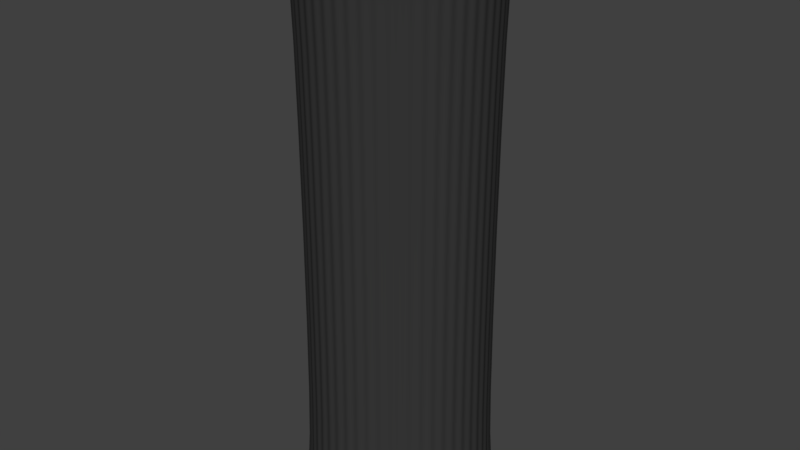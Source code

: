 # Source: Faixa.blend  (saved by Blender 2.79.0; exported with 4.5.12 LTS)
import bpy
from mathutils import Matrix  # noqa: F401  (used for matrix-valued properties, if any)

bpy.ops.wm.read_factory_settings(use_empty=True)
scene = bpy.context.scene
scene.name = 'Scene'

# ---- collections
col_collection_1 = bpy.data.collections.new('Collection 1'); scene.collection.children.link(col_collection_1)

# ---- materials (node trees are filled in below, after node groups)
mat_material_001 = bpy.data.materials.new('Material.001')
mat_material_001.alpha_threshold = 0.0
mat_material_001.use_transparent_shadow = False
mat_material_001.diffuse_color = (0.03968, 0.03968, 0.03968, 1.0)
mat_material_001.roughness = 0.5

# ---- material node trees

# ---- world
world_world = bpy.data.worlds.new('World'); scene.world = world_world
world_world.color = (0.05088, 0.05088, 0.05088)
world_world.use_sun_shadow = False
world_world.sun_shadow_jitter_overblur = 0.0
world_world.cycles.sampling_method = 'MANUAL'

# ---- meshes
me_cylinder = bpy.data.meshes.new('Cylinder')
me_cylinder.from_pydata([(0.0, 1.0, -1.0), (0.0, 1.0, 1.0), (0.06091, 0.9681, -1.0), (0.06091, 0.9681, 1.0), (0.1253, 0.9921, -1.0), (0.1253, 0.9921, 1.0), (0.1818, 0.9528, -1.0), (0.1818, 0.9528, 1.0), (0.2487, 0.9686, -1.0), (0.2487, 0.9686, 1.0), (0.2997, 0.9225, -1.0), (0.2997, 0.9225, 1.0), (0.3681, 0.9298, -1.0), (0.3681, 0.9298, 1.0), (0.413, 0.8777, -1.0), (0.413, 0.8777, 1.0), (0.4818, 0.8763, -1.0), (0.4818, 0.8763, 1.0), (0.5198, 0.819, -1.0), (0.5198, 0.819, 1.0), (0.5878, 0.809, -1.0), (0.5878, 0.809, 1.0), (0.6183, 0.7474, -1.0), (0.6183, 0.7474, 1.0), (0.6845, 0.729, -1.0), (0.6845, 0.729, 1.0), (0.7071, 0.664, -1.0), (0.7071, 0.664, 1.0), (0.7705, 0.6374, -1.0), (0.7705, 0.6374, 1.0), (0.7847, 0.5702, -1.0), (0.7847, 0.5702, 1.0), (0.8443, 0.5358, -1.0), (0.8443, 0.5358, 1.0), (0.85, 0.4673, -1.0), (0.85, 0.4673, 1.0), (0.9048, 0.4258, -1.0), (0.9048, 0.4258, 1.0), (0.9019, 0.3571, -1.0), (0.9019, 0.3571, 1.0), (0.9511, 0.309, -1.0), (0.9511, 0.309, 1.0), (0.9395, 0.2412, -1.0), (0.9395, 0.2412, 1.0), (0.9823, 0.1874, -1.0), (0.9823, 0.1874, 1.0), (0.9624, 0.1216, -1.0), (0.9624, 0.1216, 1.0), (0.998, 0.06279, -1.0), (0.998, 0.06279, 1.0), (0.97, -3.795e-07, -1.0), (0.97, -3.795e-07, 1.0), (0.998, -0.06279, -1.0), (0.998, -0.06279, 1.0), (0.9624, -0.1216, -1.0), (0.9624, -0.1216, 1.0), (0.9823, -0.1874, -1.0), (0.9823, -0.1874, 1.0), (0.9395, -0.2412, -1.0), (0.9395, -0.2412, 1.0), (0.9511, -0.309, -1.0), (0.9511, -0.309, 1.0), (0.9019, -0.3571, -1.0), (0.9019, -0.3571, 1.0), (0.9048, -0.4258, -1.0), (0.9048, -0.4258, 1.0), (0.85, -0.4673, -1.0), (0.85, -0.4673, 1.0), (0.8443, -0.5358, -1.0), (0.8443, -0.5358, 1.0), (0.7847, -0.5702, -1.0), (0.7847, -0.5702, 1.0), (0.7705, -0.6374, -1.0), (0.7705, -0.6374, 1.0), (0.7071, -0.664, -1.0), (0.7071, -0.664, 1.0), (0.6845, -0.729, -1.0), (0.6845, -0.729, 1.0), (0.6183, -0.7474, -1.0), (0.6183, -0.7474, 1.0), (0.5878, -0.809, -1.0), (0.5878, -0.809, 1.0), (0.5198, -0.819, -1.0), (0.5198, -0.819, 1.0), (0.4818, -0.8763, -1.0), (0.4818, -0.8763, 1.0), (0.413, -0.8777, -1.0), (0.413, -0.8777, 1.0), (0.3681, -0.9298, -1.0), (0.3681, -0.9298, 1.0), (0.2997, -0.9225, -1.0), (0.2997, -0.9225, 1.0), (0.2487, -0.9686, -1.0), (0.2487, -0.9686, 1.0), (0.1818, -0.9528, -1.0), (0.1818, -0.9528, 1.0), (0.1253, -0.9921, -1.0), (0.1253, -0.9921, 1.0), (0.06091, -0.9681, -1.0), (0.06091, -0.9681, 1.0), (-1.041e-06, -1.0, -1.0), (-1.041e-06, -1.0, 1.0), (-0.06091, -0.9681, -1.0), (-0.06091, -0.9681, 1.0), (-0.1253, -0.9921, -1.0), (-0.1253, -0.9921, 1.0), (-0.1818, -0.9528, -1.0), (-0.1818, -0.9528, 1.0), (-0.2487, -0.9686, -1.0), (-0.2487, -0.9686, 1.0), (-0.2997, -0.9225, -1.0), (-0.2997, -0.9225, 1.0), (-0.3681, -0.9298, -1.0), (-0.3681, -0.9298, 1.0), (-0.413, -0.8777, -1.0), (-0.413, -0.8777, 1.0), (-0.4818, -0.8763, -1.0), (-0.4818, -0.8763, 1.0), (-0.5198, -0.819, -1.0), (-0.5198, -0.819, 1.0), (-0.5878, -0.809, -1.0), (-0.5878, -0.809, 1.0), (-0.6183, -0.7474, -1.0), (-0.6183, -0.7474, 1.0), (-0.6845, -0.729, -1.0), (-0.6845, -0.729, 1.0), (-0.7071, -0.664, -1.0), (-0.7071, -0.664, 1.0), (-0.7705, -0.6374, -1.0), (-0.7705, -0.6374, 1.0), (-0.7847, -0.5702, -1.0), (-0.7847, -0.5702, 1.0), (-0.8443, -0.5358, -1.0), (-0.8443, -0.5358, 1.0), (-0.85, -0.4673, -1.0), (-0.85, -0.4673, 1.0), (-0.9048, -0.4258, -1.0), (-0.9048, -0.4258, 1.0), (-0.9019, -0.3571, -1.0), (-0.9019, -0.3571, 1.0), (-0.9511, -0.309, -1.0), (-0.9511, -0.309, 1.0), (-0.9395, -0.2412, -1.0), (-0.9395, -0.2412, 1.0), (-0.9823, -0.1874, -1.0), (-0.9823, -0.1874, 1.0), (-0.9624, -0.1216, -1.0), (-0.9624, -0.1216, 1.0), (-0.998, -0.06279, -1.0), (-0.998, -0.06279, 1.0), (-0.97, 1.409e-06, -1.0), (-0.97, 1.409e-06, 1.0), (-0.998, 0.06279, -1.0), (-0.998, 0.06279, 1.0), (-0.9624, 0.1216, -1.0), (-0.9624, 0.1216, 1.0), (-0.9823, 0.1874, -1.0), (-0.9823, 0.1874, 1.0), (-0.9395, 0.2412, -1.0), (-0.9395, 0.2412, 1.0), (-0.9511, 0.309, -1.0), (-0.9511, 0.309, 1.0), (-0.9019, 0.3571, -1.0), (-0.9019, 0.3571, 1.0), (-0.9048, 0.4258, -1.0), (-0.9048, 0.4258, 1.0), (-0.85, 0.4673, -1.0), (-0.85, 0.4673, 1.0), (-0.8443, 0.5358, -1.0), (-0.8443, 0.5358, 1.0), (-0.7847, 0.5702, -1.0), (-0.7847, 0.5702, 1.0), (-0.7705, 0.6374, -1.0), (-0.7705, 0.6374, 1.0), (-0.7071, 0.664, -1.0), (-0.7071, 0.664, 1.0), (-0.6845, 0.729, -1.0), (-0.6845, 0.729, 1.0), (-0.6183, 0.7474, -1.0), (-0.6183, 0.7474, 1.0), (-0.5878, 0.809, -1.0), (-0.5878, 0.809, 1.0), (-0.5198, 0.819, -1.0), (-0.5198, 0.819, 1.0), (-0.4818, 0.8763, -1.0), (-0.4818, 0.8763, 1.0), (-0.413, 0.8777, -1.0), (-0.413, 0.8777, 1.0), (-0.3681, 0.9298, -1.0), (-0.3681, 0.9298, 1.0), (-0.2997, 0.9225, -1.0), (-0.2997, 0.9225, 1.0), (-0.2487, 0.9686, -1.0), (-0.2487, 0.9686, 1.0), (-0.1818, 0.9528, -1.0), (-0.1818, 0.9528, 1.0), (-0.1253, 0.9921, -1.0), (-0.1253, 0.9921, 1.0), (-0.0609, 0.9681, -1.0), (-0.0609, 0.9681, 1.0), (0.0, 1.0, -1.05), (0.0, 1.0, 1.05), (0.06091, 0.9681, -1.05), (0.06091, 0.9681, 1.05), (0.1253, 0.9921, -1.05), (0.1253, 0.9921, 1.05), (0.1818, 0.9528, -1.05), (0.1818, 0.9528, 1.05), (0.2487, 0.9686, -1.05), (0.2487, 0.9686, 1.05), (0.2997, 0.9225, -1.05), (0.2997, 0.9225, 1.05), (0.3681, 0.9298, -1.05), (0.3681, 0.9298, 1.05), (0.413, 0.8777, -1.05), (0.413, 0.8777, 1.05), (0.4818, 0.8763, -1.05), (0.4818, 0.8763, 1.05), (0.5198, 0.819, -1.05), (0.5198, 0.819, 1.05), (0.5878, 0.809, -1.05), (0.5878, 0.809, 1.05), (0.6183, 0.7474, -1.05), (0.6183, 0.7474, 1.05), (0.6845, 0.729, -1.05), (0.6845, 0.729, 1.05), (0.7071, 0.664, -1.05), (0.7071, 0.664, 1.05), (0.7705, 0.6374, -1.05), (0.7705, 0.6374, 1.05), (0.7847, 0.5702, -1.05), (0.7847, 0.5702, 1.05), (0.8443, 0.5358, -1.05), (0.8443, 0.5358, 1.05), (0.85, 0.4673, -1.05), (0.85, 0.4673, 1.05), (0.9048, 0.4258, -1.05), (0.9048, 0.4258, 1.05), (0.9019, 0.3571, -1.05), (0.9019, 0.3571, 1.05), (0.9511, 0.309, -1.05), (0.9511, 0.309, 1.05), (0.9395, 0.2412, -1.05), (0.9395, 0.2412, 1.05), (0.9823, 0.1874, -1.05), (0.9823, 0.1874, 1.05), (0.9624, 0.1216, -1.05), (0.9624, 0.1216, 1.05), (0.998, 0.06279, -1.05), (0.998, 0.06279, 1.05), (0.97, -3.795e-07, -1.05), (0.97, -3.795e-07, 1.05), (0.998, -0.06279, -1.05), (0.998, -0.06279, 1.05), (0.9624, -0.1216, -1.05), (0.9624, -0.1216, 1.05), (0.9823, -0.1874, -1.05), (0.9823, -0.1874, 1.05), (0.9395, -0.2412, -1.05), (0.9395, -0.2412, 1.05), (0.9511, -0.309, -1.05), (0.9511, -0.309, 1.05), (0.9019, -0.3571, -1.05), (0.9019, -0.3571, 1.05), (0.9048, -0.4258, -1.05), (0.9048, -0.4258, 1.05), (0.85, -0.4673, -1.05), (0.85, -0.4673, 1.05), (0.8443, -0.5358, -1.05), (0.8443, -0.5358, 1.05), (0.7847, -0.5702, -1.05), (0.7847, -0.5702, 1.05), (0.7705, -0.6374, -1.05), (0.7705, -0.6374, 1.05), (0.7071, -0.664, -1.05), (0.7071, -0.664, 1.05), (0.6845, -0.729, -1.05), (0.6845, -0.729, 1.05), (0.6183, -0.7474, -1.05), (0.6183, -0.7474, 1.05), (0.5878, -0.809, -1.05), (0.5878, -0.809, 1.05), (0.5198, -0.819, -1.05), (0.5198, -0.819, 1.05), (0.4818, -0.8763, -1.05), (0.4818, -0.8763, 1.05), (0.413, -0.8777, -1.05), (0.413, -0.8777, 1.05), (0.3681, -0.9298, -1.05), (0.3681, -0.9298, 1.05), (0.2997, -0.9225, -1.05), (0.2997, -0.9225, 1.05), (0.2487, -0.9686, -1.05), (0.2487, -0.9686, 1.05), (0.1818, -0.9528, -1.05), (0.1818, -0.9528, 1.05), (0.1253, -0.9921, -1.05), (0.1253, -0.9921, 1.05), (0.06091, -0.9681, -1.05), (0.06091, -0.9681, 1.05), (-1.041e-06, -1.0, -1.05), (-1.041e-06, -1.0, 1.05), (-0.06091, -0.9681, -1.05), (-0.06091, -0.9681, 1.05), (-0.1253, -0.9921, -1.05), (-0.1253, -0.9921, 1.05), (-0.1818, -0.9528, -1.05), (-0.1818, -0.9528, 1.05), (-0.2487, -0.9686, -1.05), (-0.2487, -0.9686, 1.05), (-0.2997, -0.9225, -1.05), (-0.2997, -0.9225, 1.05), (-0.3681, -0.9298, -1.05), (-0.3681, -0.9298, 1.05), (-0.413, -0.8777, -1.05), (-0.413, -0.8777, 1.05), (-0.4818, -0.8763, -1.05), (-0.4818, -0.8763, 1.05), (-0.5198, -0.819, -1.05), (-0.5198, -0.819, 1.05), (-0.5878, -0.809, -1.05), (-0.5878, -0.809, 1.05), (-0.6183, -0.7474, -1.05), (-0.6183, -0.7474, 1.05), (-0.6845, -0.729, -1.05), (-0.6845, -0.729, 1.05), (-0.7071, -0.664, -1.05), (-0.7071, -0.664, 1.05), (-0.7705, -0.6374, -1.05), (-0.7705, -0.6374, 1.05), (-0.7847, -0.5702, -1.05), (-0.7847, -0.5702, 1.05), (-0.8443, -0.5358, -1.05), (-0.8443, -0.5358, 1.05), (-0.85, -0.4673, -1.05), (-0.85, -0.4673, 1.05), (-0.9048, -0.4258, -1.05), (-0.9048, -0.4258, 1.05), (-0.9019, -0.3571, -1.05), (-0.9019, -0.3571, 1.05), (-0.9511, -0.309, -1.05), (-0.9511, -0.309, 1.05), (-0.9395, -0.2412, -1.05), (-0.9395, -0.2412, 1.05), (-0.9823, -0.1874, -1.05), (-0.9823, -0.1874, 1.05), (-0.9624, -0.1216, -1.05), (-0.9624, -0.1216, 1.05), (-0.998, -0.06279, -1.05), (-0.998, -0.06279, 1.05), (-0.97, 1.409e-06, -1.05), (-0.97, 1.409e-06, 1.05), (-0.998, 0.06279, -1.05), (-0.998, 0.06279, 1.05), (-0.9624, 0.1216, -1.05), (-0.9624, 0.1216, 1.05), (-0.9823, 0.1874, -1.05), (-0.9823, 0.1874, 1.05), (-0.9395, 0.2412, -1.05), (-0.9395, 0.2412, 1.05), (-0.9511, 0.309, -1.05), (-0.9511, 0.309, 1.05), (-0.9019, 0.3571, -1.05), (-0.9019, 0.3571, 1.05), (-0.9048, 0.4258, -1.05), (-0.9048, 0.4258, 1.05), (-0.85, 0.4673, -1.05), (-0.85, 0.4673, 1.05), (-0.8443, 0.5358, -1.05), (-0.8443, 0.5358, 1.05), (-0.7847, 0.5702, -1.05), (-0.7847, 0.5702, 1.05), (-0.7705, 0.6374, -1.05), (-0.7705, 0.6374, 1.05), (-0.7071, 0.664, -1.05), (-0.7071, 0.664, 1.05), (-0.6845, 0.729, -1.05), (-0.6845, 0.729, 1.05), (-0.6183, 0.7474, -1.05), (-0.6183, 0.7474, 1.05), (-0.5878, 0.809, -1.05), (-0.5878, 0.809, 1.05), (-0.5198, 0.819, -1.05), (-0.5198, 0.819, 1.05), (-0.4818, 0.8763, -1.05), (-0.4818, 0.8763, 1.05), (-0.413, 0.8777, -1.05), (-0.413, 0.8777, 1.05), (-0.3681, 0.9298, -1.05), (-0.3681, 0.9298, 1.05), (-0.2997, 0.9225, -1.05), (-0.2997, 0.9225, 1.05), (-0.2487, 0.9686, -1.05), (-0.2487, 0.9686, 1.05), (-0.1818, 0.9528, -1.05), (-0.1818, 0.9528, 1.05), (-0.1253, 0.9921, -1.05), (-0.1253, 0.9921, 1.05), (-0.0609, 0.9681, -1.05), (-0.0609, 0.9681, 1.05), (7.823e-11, 1.1, -1.0), (0.067, 1.065, -1.0), (0.067, 1.065, 1.0), (7.823e-11, 1.1, 1.0), (0.1379, 1.091, -1.0), (0.1379, 1.091, 1.0), (0.1999, 1.048, -1.0), (0.1999, 1.048, 1.0), (0.2736, 1.065, -1.0), (0.2736, 1.065, 1.0), (0.3297, 1.015, -1.0), (0.3297, 1.015, 1.0), (0.4049, 1.023, -1.0), (0.4049, 1.023, 1.0), (0.4543, 0.9655, -1.0), (0.4543, 0.9655, 1.0), (0.5299, 0.9639, -1.0), (0.5299, 0.9639, 1.0), (0.5717, 0.9009, -1.0), (0.5717, 0.9009, 1.0), (0.6466, 0.8899, -1.0), (0.6466, 0.8899, 1.0), (0.6801, 0.8221, -1.0), (0.6801, 0.8221, 1.0), (0.753, 0.8019, -1.0), (0.753, 0.8019, 1.0), (0.7778, 0.7304, -1.0), (0.7778, 0.7304, 1.0), (0.8476, 0.7012, -1.0), (0.8476, 0.7012, 1.0), (0.8632, 0.6272, -1.0), (0.8632, 0.6272, 1.0), (0.9288, 0.5894, -1.0), (0.9288, 0.5894, 1.0), (0.935, 0.514, -1.0), (0.935, 0.514, 1.0), (0.9953, 0.4684, -1.0), (0.9953, 0.4684, 1.0), (0.9921, 0.3928, -1.0), (0.9921, 0.3928, 1.0), (1.046, 0.3399, -1.0), (1.046, 0.3399, 1.0), (1.033, 0.2654, -1.0), (1.033, 0.2654, 1.0), (1.081, 0.2061, -1.0), (1.081, 0.2061, 1.0), (1.059, 0.1337, -1.0), (1.059, 0.1337, 1.0), (1.098, 0.06907, -1.0), (1.098, 0.06907, 1.0), (1.067, -4.55e-07, -1.0), (1.067, -4.55e-07, 1.0), (1.098, -0.06907, -1.0), (1.098, -0.06907, 1.0), (1.059, -0.1337, -1.0), (1.059, -0.1337, 1.0), (1.081, -0.2061, -1.0), (1.081, -0.2061, 1.0), (1.033, -0.2654, -1.0), (1.033, -0.2654, 1.0), (1.046, -0.3399, -1.0), (1.046, -0.3399, 1.0), (0.9921, -0.3928, -1.0), (0.9921, -0.3928, 1.0), (0.9953, -0.4684, -1.0), (0.9953, -0.4684, 1.0), (0.935, -0.514, -1.0), (0.935, -0.514, 1.0), (0.9288, -0.5894, -1.0), (0.9288, -0.5894, 1.0), (0.8632, -0.6272, -1.0), (0.8632, -0.6272, 1.0), (0.8476, -0.7012, -1.0), (0.8476, -0.7012, 1.0), (0.7778, -0.7304, -1.0), (0.7778, -0.7304, 1.0), (0.753, -0.8019, -1.0), (0.753, -0.8019, 1.0), (0.6801, -0.8221, -1.0), (0.6801, -0.8221, 1.0), (0.6466, -0.8899, -1.0), (0.6466, -0.8899, 1.0), (0.5717, -0.9009, -1.0), (0.5717, -0.9009, 1.0), (0.5299, -0.9639, -1.0), (0.5299, -0.9639, 1.0), (0.4543, -0.9655, -1.0), (0.4543, -0.9655, 1.0), (0.4049, -1.023, -1.0), (0.4049, -1.023, 1.0), (0.3297, -1.015, -1.0), (0.3297, -1.015, 1.0), (0.2736, -1.065, -1.0), (0.2736, -1.065, 1.0), (0.1999, -1.048, -1.0), (0.1999, -1.048, 1.0), (0.1379, -1.091, -1.0), (0.1379, -1.091, 1.0), (0.067, -1.065, -1.0), (0.067, -1.065, 1.0), (-1.145e-06, -1.1, -1.0), (-1.145e-06, -1.1, 1.0), (-0.067, -1.065, -1.0), (-0.067, -1.065, 1.0), (-0.1379, -1.091, -1.0), (-0.1379, -1.091, 1.0), (-0.1999, -1.048, -1.0), (-0.1999, -1.048, 1.0), (-0.2736, -1.065, -1.0), (-0.2736, -1.065, 1.0), (-0.3297, -1.015, -1.0), (-0.3297, -1.015, 1.0), (-0.4049, -1.023, -1.0), (-0.4049, -1.023, 1.0), (-0.4543, -0.9655, -1.0), (-0.4543, -0.9655, 1.0), (-0.5299, -0.9639, -1.0), (-0.5299, -0.9639, 1.0), (-0.5717, -0.9009, -1.0), (-0.5717, -0.9009, 1.0), (-0.6466, -0.8899, -1.0), (-0.6466, -0.8899, 1.0), (-0.6801, -0.8221, -1.0), (-0.6801, -0.8221, 1.0), (-0.753, -0.8019, -1.0), (-0.753, -0.8019, 1.0), (-0.7778, -0.7304, -1.0), (-0.7778, -0.7304, 1.0), (-0.8476, -0.7012, -1.0), (-0.8476, -0.7012, 1.0), (-0.8632, -0.6272, -1.0), (-0.8632, -0.6272, 1.0), (-0.9288, -0.5894, -1.0), (-0.9288, -0.5894, 1.0), (-0.935, -0.514, -1.0), (-0.935, -0.514, 1.0), (-0.9953, -0.4684, -1.0), (-0.9953, -0.4684, 1.0), (-0.9921, -0.3928, -1.0), (-0.9921, -0.3928, 1.0), (-1.046, -0.3399, -1.0), (-1.046, -0.3399, 1.0), (-1.033, -0.2654, -1.0), (-1.033, -0.2654, 1.0), (-1.081, -0.2061, -1.0), (-1.081, -0.2061, 1.0), (-1.059, -0.1337, -1.0), (-1.059, -0.1337, 1.0), (-1.098, -0.06907, -1.0), (-1.098, -0.06907, 1.0), (-1.067, 1.512e-06, -1.0), (-1.067, 1.512e-06, 1.0), (-1.098, 0.06907, -1.0), (-1.098, 0.06907, 1.0), (-1.059, 0.1337, -1.0), (-1.059, 0.1337, 1.0), (-1.081, 0.2061, -1.0), (-1.081, 0.2061, 1.0), (-1.033, 0.2654, -1.0), (-1.033, 0.2654, 1.0), (-1.046, 0.3399, -1.0), (-1.046, 0.3399, 1.0), (-0.9921, 0.3928, -1.0), (-0.9921, 0.3928, 1.0), (-0.9953, 0.4684, -1.0), (-0.9953, 0.4684, 1.0), (-0.935, 0.514, -1.0), (-0.935, 0.514, 1.0), (-0.9288, 0.5894, -1.0), (-0.9288, 0.5894, 1.0), (-0.8632, 0.6272, -1.0), (-0.8632, 0.6272, 1.0), (-0.8476, 0.7012, -1.0), (-0.8476, 0.7012, 1.0), (-0.7778, 0.7304, -1.0), (-0.7778, 0.7304, 1.0), (-0.753, 0.8019, -1.0), (-0.753, 0.8019, 1.0), (-0.6801, 0.8221, -1.0), (-0.6801, 0.8221, 1.0), (-0.6466, 0.8899, -1.0), (-0.6466, 0.8899, 1.0), (-0.5717, 0.9009, -1.0), (-0.5717, 0.9009, 1.0), (-0.5299, 0.9639, -1.0), (-0.5299, 0.9639, 1.0), (-0.4543, 0.9655, -1.0), (-0.4543, 0.9655, 1.0), (-0.4049, 1.023, -1.0), (-0.4049, 1.023, 1.0), (-0.3297, 1.015, -1.0), (-0.3297, 1.015, 1.0), (-0.2736, 1.065, -1.0), (-0.2736, 1.065, 1.0), (-0.1999, 1.048, -1.0), (-0.1999, 1.048, 1.0), (-0.1379, 1.091, -1.0), (-0.1379, 1.091, 1.0), (-0.067, 1.065, -1.0), (-0.067, 1.065, 1.0), (7.823e-11, 1.1, -1.05), (0.067, 1.065, -1.05), (0.067, 1.065, 1.05), (7.823e-11, 1.1, 1.05), (0.1379, 1.091, -1.05), (0.1379, 1.091, 1.05), (0.1999, 1.048, -1.05), (0.1999, 1.048, 1.05), (0.2736, 1.065, -1.05), (0.2736, 1.065, 1.05), (0.3297, 1.015, -1.05), (0.3297, 1.015, 1.05), (0.4049, 1.023, -1.05), (0.4049, 1.023, 1.05), (0.4543, 0.9655, -1.05), (0.4543, 0.9655, 1.05), (0.5299, 0.9639, -1.05), (0.5299, 0.9639, 1.05), (0.5717, 0.9009, -1.05), (0.5717, 0.9009, 1.05), (0.6466, 0.8899, -1.05), (0.6466, 0.8899, 1.05), (0.6801, 0.8221, -1.05), (0.6801, 0.8221, 1.05), (0.753, 0.8019, -1.05), (0.753, 0.8019, 1.05), (0.7778, 0.7304, -1.05), (0.7778, 0.7304, 1.05), (0.8476, 0.7012, -1.05), (0.8476, 0.7012, 1.05), (0.8632, 0.6272, -1.05), (0.8632, 0.6272, 1.05), (0.9288, 0.5894, -1.05), (0.9288, 0.5894, 1.05), (0.935, 0.514, -1.05), (0.935, 0.514, 1.05), (0.9953, 0.4684, -1.05), (0.9953, 0.4684, 1.05), (0.9921, 0.3928, -1.05), (0.9921, 0.3928, 1.05), (1.046, 0.3399, -1.05), (1.046, 0.3399, 1.05), (1.033, 0.2654, -1.05), (1.033, 0.2654, 1.05), (1.081, 0.2061, -1.05), (1.081, 0.2061, 1.05), (1.059, 0.1337, -1.05), (1.059, 0.1337, 1.05), (1.098, 0.06907, -1.05), (1.098, 0.06907, 1.05), (1.067, -4.55e-07, -1.05), (1.067, -4.55e-07, 1.05), (1.098, -0.06907, -1.05), (1.098, -0.06907, 1.05), (1.059, -0.1337, -1.05), (1.059, -0.1337, 1.05), (1.081, -0.2061, -1.05), (1.081, -0.2061, 1.05), (1.033, -0.2654, -1.05), (1.033, -0.2654, 1.05), (1.046, -0.3399, -1.05), (1.046, -0.3399, 1.05), (0.9921, -0.3928, -1.05), (0.9921, -0.3928, 1.05), (0.9953, -0.4684, -1.05), (0.9953, -0.4684, 1.05), (0.935, -0.514, -1.05), (0.935, -0.514, 1.05), (0.9288, -0.5894, -1.05), (0.9288, -0.5894, 1.05), (0.8632, -0.6272, -1.05), (0.8632, -0.6272, 1.05), (0.8476, -0.7012, -1.05), (0.8476, -0.7012, 1.05), (0.7778, -0.7304, -1.05), (0.7778, -0.7304, 1.05), (0.753, -0.8019, -1.05), (0.753, -0.8019, 1.05), (0.6801, -0.8221, -1.05), (0.6801, -0.8221, 1.05), (0.6466, -0.8899, -1.05), (0.6466, -0.8899, 1.05), (0.5717, -0.9009, -1.05), (0.5717, -0.9009, 1.05), (0.5299, -0.9639, -1.05), (0.5299, -0.9639, 1.05), (0.4543, -0.9655, -1.05), (0.4543, -0.9655, 1.05), (0.4049, -1.023, -1.05), (0.4049, -1.023, 1.05), (0.3297, -1.015, -1.05), (0.3297, -1.015, 1.05), (0.2736, -1.065, -1.05), (0.2736, -1.065, 1.05), (0.1999, -1.048, -1.05), (0.1999, -1.048, 1.05), (0.1379, -1.091, -1.05), (0.1379, -1.091, 1.05), (0.067, -1.065, -1.05), (0.067, -1.065, 1.05), (-1.145e-06, -1.1, -1.05), (-1.145e-06, -1.1, 1.05), (-0.067, -1.065, -1.05), (-0.067, -1.065, 1.05), (-0.1379, -1.091, -1.05), (-0.1379, -1.091, 1.05), (-0.1999, -1.048, -1.05), (-0.1999, -1.048, 1.05), (-0.2736, -1.065, -1.05), (-0.2736, -1.065, 1.05), (-0.3297, -1.015, -1.05), (-0.3297, -1.015, 1.05), (-0.4049, -1.023, -1.05), (-0.4049, -1.023, 1.05), (-0.4543, -0.9655, -1.05), (-0.4543, -0.9655, 1.05), (-0.5299, -0.9639, -1.05), (-0.5299, -0.9639, 1.05), (-0.5717, -0.9009, -1.05), (-0.5717, -0.9009, 1.05), (-0.6466, -0.8899, -1.05), (-0.6466, -0.8899, 1.05), (-0.6801, -0.8221, -1.05), (-0.6801, -0.8221, 1.05), (-0.753, -0.8019, -1.05), (-0.753, -0.8019, 1.05), (-0.7778, -0.7304, -1.05), (-0.7778, -0.7304, 1.05), (-0.8476, -0.7012, -1.05), (-0.8476, -0.7012, 1.05), (-0.8632, -0.6272, -1.05), (-0.8632, -0.6272, 1.05), (-0.9288, -0.5894, -1.05), (-0.9288, -0.5894, 1.05), (-0.935, -0.514, -1.05), (-0.935, -0.514, 1.05), (-0.9953, -0.4684, -1.05), (-0.9953, -0.4684, 1.05), (-0.9921, -0.3928, -1.05), (-0.9921, -0.3928, 1.05), (-1.046, -0.3399, -1.05), (-1.046, -0.3399, 1.05), (-1.033, -0.2654, -1.05), (-1.033, -0.2654, 1.05), (-1.081, -0.2061, -1.05), (-1.081, -0.2061, 1.05), (-1.059, -0.1337, -1.05), (-1.059, -0.1337, 1.05), (-1.098, -0.06907, -1.05), (-1.098, -0.06907, 1.05), (-1.067, 1.512e-06, -1.05), (-1.067, 1.512e-06, 1.05), (-1.098, 0.06907, -1.05), (-1.098, 0.06907, 1.05), (-1.059, 0.1337, -1.05), (-1.059, 0.1337, 1.05), (-1.081, 0.2061, -1.05), (-1.081, 0.2061, 1.05), (-1.033, 0.2654, -1.05), (-1.033, 0.2654, 1.05), (-1.046, 0.3399, -1.05), (-1.046, 0.3399, 1.05), (-0.9921, 0.3928, -1.05), (-0.9921, 0.3928, 1.05), (-0.9953, 0.4684, -1.05), (-0.9953, 0.4684, 1.05), (-0.935, 0.514, -1.05), (-0.935, 0.514, 1.05), (-0.9288, 0.5894, -1.05), (-0.9288, 0.5894, 1.05), (-0.8632, 0.6272, -1.05), (-0.8632, 0.6272, 1.05), (-0.8476, 0.7012, -1.05), (-0.8476, 0.7012, 1.05), (-0.7778, 0.7304, -1.05), (-0.7778, 0.7304, 1.05), (-0.753, 0.8019, -1.05), (-0.753, 0.8019, 1.05), (-0.6801, 0.8221, -1.05), (-0.6801, 0.8221, 1.05), (-0.6466, 0.8899, -1.05), (-0.6466, 0.8899, 1.05), (-0.5717, 0.9009, -1.05), (-0.5717, 0.9009, 1.05), (-0.5299, 0.9639, -1.05), (-0.5299, 0.9639, 1.05), (-0.4543, 0.9655, -1.05), (-0.4543, 0.9655, 1.05), (-0.4049, 1.023, -1.05), (-0.4049, 1.023, 1.05), (-0.3297, 1.015, -1.05), (-0.3297, 1.015, 1.05), (-0.2736, 1.065, -1.05), (-0.2736, 1.065, 1.05), (-0.1999, 1.048, -1.05), (-0.1999, 1.048, 1.05), (-0.1379, 1.091, -1.05), (-0.1379, 1.091, 1.05), (-0.067, 1.065, -1.05), (-0.067, 1.065, 1.05)], [], [(0, 1, 3, 2), (2, 3, 5, 4), (4, 5, 7, 6), (6, 7, 9, 8), (8, 9, 11, 10), (10, 11, 13, 12), (12, 13, 15, 14), (14, 15, 17, 16), (16, 17, 19, 18), (18, 19, 21, 20), (20, 21, 23, 22), (22, 23, 25, 24), (24, 25, 27, 26), (26, 27, 29, 28), (28, 29, 31, 30), (30, 31, 33, 32), (32, 33, 35, 34), (34, 35, 37, 36), (36, 37, 39, 38), (38, 39, 41, 40), (40, 41, 43, 42), (42, 43, 45, 44), (44, 45, 47, 46), (46, 47, 49, 48), (48, 49, 51, 50), (50, 51, 53, 52), (52, 53, 55, 54), (54, 55, 57, 56), (56, 57, 59, 58), (58, 59, 61, 60), (60, 61, 63, 62), (62, 63, 65, 64), (64, 65, 67, 66), (66, 67, 69, 68), (68, 69, 71, 70), (70, 71, 73, 72), (72, 73, 75, 74), (74, 75, 77, 76), (76, 77, 79, 78), (78, 79, 81, 80), (80, 81, 83, 82), (82, 83, 85, 84), (84, 85, 87, 86), (86, 87, 89, 88), (88, 89, 91, 90), (90, 91, 93, 92), (92, 93, 95, 94), (94, 95, 97, 96), (96, 97, 99, 98), (98, 99, 101, 100), (100, 101, 103, 102), (102, 103, 105, 104), (104, 105, 107, 106), (106, 107, 109, 108), (108, 109, 111, 110), (110, 111, 113, 112), (112, 113, 115, 114), (114, 115, 117, 116), (116, 117, 119, 118), (118, 119, 121, 120), (120, 121, 123, 122), (122, 123, 125, 124), (124, 125, 127, 126), (126, 127, 129, 128), (128, 129, 131, 130), (130, 131, 133, 132), (132, 133, 135, 134), (134, 135, 137, 136), (136, 137, 139, 138), (138, 139, 141, 140), (140, 141, 143, 142), (142, 143, 145, 144), (144, 145, 147, 146), (146, 147, 149, 148), (148, 149, 151, 150), (150, 151, 153, 152), (152, 153, 155, 154), (154, 155, 157, 156), (156, 157, 159, 158), (158, 159, 161, 160), (160, 161, 163, 162), (162, 163, 165, 164), (164, 165, 167, 166), (166, 167, 169, 168), (168, 169, 171, 170), (170, 171, 173, 172), (172, 173, 175, 174), (174, 175, 177, 176), (176, 177, 179, 178), (178, 179, 181, 180), (180, 181, 183, 182), (182, 183, 185, 184), (184, 185, 187, 186), (186, 187, 189, 188), (188, 189, 191, 190), (190, 191, 193, 192), (192, 193, 195, 194), (194, 195, 197, 196), (196, 197, 199, 198), (198, 199, 1, 0), (43, 41, 441, 443), (178, 180, 580, 578), (376, 374, 774, 776), (40, 42, 442, 440), (373, 375, 775, 773), (179, 177, 577, 579), (374, 372, 772, 774), (41, 39, 439, 441), (176, 178, 578, 576), (371, 373, 773, 771), (38, 40, 440, 438), (372, 370, 770, 772), (177, 175, 575, 577), (369, 371, 771, 769), (39, 37, 437, 439), (174, 176, 576, 574), (370, 368, 768, 770), (36, 38, 438, 436), (367, 369, 769, 767), (175, 173, 573, 575), (368, 366, 766, 768), (37, 35, 435, 437), (172, 174, 574, 572), (365, 367, 767, 765), (34, 36, 436, 434), (366, 364, 764, 766), (173, 171, 571, 573), (363, 365, 765, 763), (35, 33, 433, 435), (170, 172, 572, 570), (364, 362, 762, 764), (32, 34, 434, 432), (361, 363, 763, 761), (171, 169, 569, 571), (362, 360, 760, 762), (33, 31, 431, 433), (168, 170, 570, 568), (359, 361, 761, 759), (30, 32, 432, 430), (360, 358, 758, 760), (169, 167, 567, 569), (357, 359, 759, 757), (31, 29, 429, 431), (166, 168, 568, 566), (358, 356, 756, 758), (28, 30, 430, 428), (355, 357, 757, 755), (167, 165, 565, 567), (356, 354, 754, 756), (29, 27, 427, 429), (164, 166, 566, 564), (353, 355, 755, 753), (26, 28, 428, 426), (354, 352, 752, 754), (165, 163, 563, 565), (351, 353, 753, 751), (27, 25, 425, 427), (162, 164, 564, 562), (352, 350, 750, 752), (24, 26, 426, 424), (349, 351, 751, 749), (163, 161, 561, 563), (350, 348, 748, 750), (25, 23, 423, 425), (160, 162, 562, 560), (347, 349, 749, 747), (22, 24, 424, 422), (348, 346, 746, 748), (161, 159, 559, 561), (345, 347, 747, 745), (23, 21, 421, 423), (158, 160, 560, 558), (346, 344, 744, 746), (20, 22, 422, 420), (343, 345, 745, 743), (159, 157, 557, 559), (344, 342, 742, 744), (21, 19, 419, 421), (156, 158, 558, 556), (341, 343, 743, 741), (18, 20, 420, 418), (342, 340, 740, 742), (157, 155, 555, 557), (339, 341, 741, 739), (19, 17, 417, 419), (154, 156, 556, 554), (340, 338, 738, 740), (16, 18, 418, 416), (337, 339, 739, 737), (155, 153, 553, 555), (338, 336, 736, 738), (17, 15, 415, 417), (152, 154, 554, 552), (335, 337, 737, 735), (14, 16, 416, 414), (336, 334, 734, 736), (153, 151, 551, 553), (333, 335, 735, 733), (15, 13, 413, 415), (150, 152, 552, 550), (334, 332, 732, 734), (12, 14, 414, 412), (331, 333, 733, 731), (151, 149, 549, 551), (332, 330, 730, 732), (13, 11, 411, 413), (148, 150, 550, 548), (329, 331, 731, 729), (10, 12, 412, 410), (330, 328, 728, 730), (149, 147, 547, 549), (327, 329, 729, 727), (11, 9, 409, 411), (146, 148, 548, 546), (328, 326, 726, 728), (8, 10, 410, 408), (325, 327, 727, 725), (147, 145, 545, 547), (326, 324, 724, 726), (9, 7, 407, 409), (144, 146, 546, 544), (323, 325, 725, 723), (6, 8, 408, 406), (324, 322, 722, 724), (145, 143, 543, 545), (321, 323, 723, 721), (7, 5, 405, 407), (142, 144, 544, 542), (322, 320, 720, 722), (4, 6, 406, 404), (319, 321, 721, 719), (143, 141, 541, 543), (320, 318, 718, 720), (5, 3, 402, 405), (140, 142, 542, 540), (317, 319, 719, 717), (2, 4, 404, 401), (318, 316, 716, 718), (141, 139, 539, 541), (315, 317, 717, 715), (138, 140, 540, 538), (316, 314, 714, 716), (3, 1, 403, 402), (313, 315, 715, 713), (0, 2, 401, 400), (139, 137, 537, 539), (314, 312, 712, 714), (136, 138, 538, 536), (311, 313, 713, 711), (312, 310, 710, 712), (137, 135, 535, 537), (309, 311, 711, 709), (134, 136, 536, 534), (310, 308, 708, 710), (307, 309, 709, 707), (135, 133, 533, 535), (308, 306, 706, 708), (132, 134, 534, 532), (305, 307, 707, 705), (306, 304, 704, 706), (133, 131, 531, 533), (303, 305, 705, 703), (130, 132, 532, 530), (304, 302, 702, 704), (301, 303, 703, 701), (131, 129, 529, 531), (302, 300, 700, 702), (128, 130, 530, 528), (299, 301, 701, 699), (300, 298, 698, 700), (129, 127, 527, 529), (297, 299, 699, 697), (126, 128, 528, 526), (298, 296, 696, 698), (295, 297, 697, 695), (127, 125, 525, 527), (296, 294, 694, 696), (124, 126, 526, 524), (293, 295, 695, 693), (294, 292, 692, 694), (125, 123, 523, 525), (291, 293, 693, 691), (122, 124, 524, 522), (292, 290, 690, 692), (289, 291, 691, 689), (123, 121, 521, 523), (290, 288, 688, 690), (120, 122, 522, 520), (287, 289, 689, 687), (288, 286, 686, 688), (121, 119, 519, 521), (285, 287, 687, 685), (118, 120, 520, 518), (286, 284, 684, 686), (283, 285, 685, 683), (119, 117, 517, 519), (284, 282, 682, 684), (116, 118, 518, 516), (281, 283, 683, 681), (282, 280, 680, 682), (412, 414, 614, 612), (482, 484, 684, 682), (415, 413, 613, 615), (552, 554, 754, 752), (485, 483, 683, 685), (555, 553, 753, 755), (414, 416, 616, 614), (484, 486, 686, 684), (417, 415, 615, 617), (554, 556, 756, 754), (487, 485, 685, 687), (557, 555, 755, 757), (416, 418, 618, 616), (486, 488, 688, 686), (419, 417, 617, 619), (556, 558, 758, 756), (489, 487, 687, 689), (559, 557, 757, 759), (418, 420, 620, 618), (488, 490, 690, 688), (421, 419, 619, 621), (558, 560, 760, 758), (491, 489, 689, 691), (561, 559, 759, 761), (420, 422, 622, 620), (490, 492, 692, 690), (423, 421, 621, 623), (560, 562, 762, 760), (493, 491, 691, 693), (563, 561, 761, 763), (422, 424, 624, 622), (492, 494, 694, 692), (425, 423, 623, 625), (562, 564, 764, 762), (495, 493, 693, 695), (565, 563, 763, 765), (424, 426, 626, 624), (494, 496, 696, 694), (427, 425, 625, 627), (564, 566, 766, 764), (497, 495, 695, 697), (567, 565, 765, 767), (426, 428, 628, 626), (496, 498, 698, 696), (429, 427, 627, 629), (566, 568, 768, 766), (499, 497, 697, 699), (569, 567, 767, 769), (428, 430, 630, 628), (498, 500, 700, 698), (431, 429, 629, 631), (568, 570, 770, 768), (501, 499, 699, 701), (571, 569, 769, 771), (430, 432, 632, 630), (500, 502, 702, 700), (433, 431, 631, 633), (570, 572, 772, 770), (503, 501, 701, 703), (573, 571, 771, 773), (432, 434, 634, 632), (502, 504, 704, 702), (435, 433, 633, 635), (572, 574, 774, 772), (505, 503, 703, 705), (575, 573, 773, 775), (434, 436, 636, 634), (504, 506, 706, 704), (437, 435, 635, 637), (574, 576, 776, 774), (507, 505, 705, 707), (577, 575, 775, 777), (436, 438, 638, 636), (506, 508, 708, 706), (439, 437, 637, 639), (576, 578, 778, 776), (509, 507, 707, 709), (579, 577, 777, 779), (438, 440, 640, 638), (508, 510, 710, 708), (441, 439, 639, 641), (578, 580, 780, 778), (511, 509, 709, 711), (581, 579, 779, 781), (440, 442, 642, 640), (510, 512, 712, 710), (443, 441, 641, 643), (580, 582, 782, 780), (513, 511, 711, 713), (583, 581, 781, 783), (442, 444, 644, 642), (512, 514, 714, 712), (445, 443, 643, 645), (582, 584, 784, 782), (515, 513, 713, 715), (585, 583, 783, 785), (444, 446, 646, 644), (514, 516, 716, 714), (447, 445, 645, 647), (584, 586, 786, 784), (517, 515, 715, 717), (587, 585, 785, 787), (446, 448, 648, 646), (516, 518, 718, 716), (449, 447, 647, 649), (586, 588, 788, 786), (519, 517, 717, 719), (589, 587, 787, 789), (448, 450, 650, 648), (518, 520, 720, 718), (451, 449, 649, 651), (588, 590, 790, 788), (521, 519, 719, 721), (591, 589, 789, 791), (450, 452, 652, 650), (520, 522, 722, 720), (453, 451, 651, 653), (590, 592, 792, 790), (523, 521, 721, 723), (593, 591, 791, 793), (452, 454, 654, 652), (522, 524, 724, 722), (455, 453, 653, 655), (592, 594, 794, 792), (525, 523, 723, 725), (595, 593, 793, 795), (454, 456, 656, 654), (524, 526, 726, 724), (457, 455, 655, 657), (594, 596, 796, 794), (527, 525, 725, 727), (597, 595, 795, 797), (456, 458, 658, 656), (526, 528, 728, 726), (459, 457, 657, 659), (596, 598, 798, 796), (529, 527, 727, 729), (599, 597, 797, 799), (458, 460, 660, 658), (528, 530, 730, 728), (461, 459, 659, 661), (598, 400, 600, 798), (531, 529, 729, 731), (403, 599, 799, 603), (460, 462, 662, 660), (530, 532, 732, 730), (463, 461, 661, 663), (533, 531, 731, 733), (462, 464, 664, 662), (532, 534, 734, 732), (465, 463, 663, 665), (535, 533, 733, 735), (464, 466, 666, 664), (534, 536, 736, 734), (467, 465, 665, 667), (537, 535, 735, 737), (466, 468, 668, 666), (536, 538, 738, 736), (469, 467, 667, 669), (539, 537, 737, 739), (468, 470, 670, 668), (538, 540, 740, 738), (471, 469, 669, 671), (400, 401, 601, 600), (541, 539, 739, 741), (402, 403, 603, 602), (470, 472, 672, 670), (540, 542, 742, 740), (473, 471, 671, 673), (543, 541, 741, 743), (401, 404, 604, 601), (472, 474, 674, 672), (405, 402, 602, 605), (542, 544, 744, 742), (475, 473, 673, 675), (545, 543, 743, 745), (404, 406, 606, 604), (474, 476, 676, 674), (407, 405, 605, 607), (544, 546, 746, 744), (477, 475, 675, 677), (547, 545, 745, 747), (406, 408, 608, 606), (476, 478, 678, 676), (409, 407, 607, 609), (546, 548, 748, 746), (479, 477, 677, 679), (549, 547, 747, 749), (408, 410, 610, 608), (478, 480, 680, 678), (411, 409, 609, 611), (548, 550, 750, 748), (481, 479, 679, 681), (551, 549, 749, 751), (410, 412, 612, 610), (480, 482, 682, 680), (413, 411, 611, 613), (550, 552, 752, 750), (483, 481, 681, 683), (553, 551, 751, 753), (375, 377, 777, 775), (181, 179, 579, 581), (378, 376, 776, 778), (42, 44, 444, 442), (377, 379, 779, 777), (180, 182, 582, 580), (45, 43, 443, 445), (380, 378, 778, 780), (183, 181, 581, 583), (379, 381, 781, 779), (44, 46, 446, 444), (382, 380, 780, 782), (182, 184, 584, 582), (47, 45, 445, 447), (381, 383, 783, 781), (185, 183, 583, 585), (384, 382, 782, 784), (46, 48, 448, 446), (383, 385, 785, 783), (184, 186, 586, 584), (49, 47, 447, 449), (386, 384, 784, 786), (187, 185, 585, 587), (385, 387, 787, 785), (48, 50, 450, 448), (388, 386, 786, 788), (186, 188, 588, 586), (51, 49, 449, 451), (387, 389, 789, 787), (189, 187, 587, 589), (390, 388, 788, 790), (50, 52, 452, 450), (389, 391, 791, 789), (188, 190, 590, 588), (53, 51, 451, 453), (392, 390, 790, 792), (191, 189, 589, 591), (391, 393, 793, 791), (52, 54, 454, 452), (394, 392, 792, 794), (190, 192, 592, 590), (55, 53, 453, 455), (393, 395, 795, 793), (193, 191, 591, 593), (396, 394, 794, 796), (54, 56, 456, 454), (395, 397, 797, 795), (192, 194, 594, 592), (57, 55, 455, 457), (398, 396, 796, 798), (195, 193, 593, 595), (397, 399, 799, 797), (56, 58, 458, 456), (200, 398, 798, 600), (194, 196, 596, 594), (59, 57, 457, 459), (399, 201, 603, 799), (197, 195, 595, 597), (58, 60, 460, 458), (196, 198, 598, 596), (61, 59, 459, 461), (199, 197, 597, 599), (60, 62, 462, 460), (198, 0, 400, 598), (63, 61, 461, 463), (1, 199, 599, 403), (202, 200, 600, 601), (62, 64, 464, 462), (201, 203, 602, 603), (65, 63, 463, 465), (204, 202, 601, 604), (203, 205, 605, 602), (64, 66, 466, 464), (206, 204, 604, 606), (67, 65, 465, 467), (205, 207, 607, 605), (208, 206, 606, 608), (66, 68, 468, 466), (207, 209, 609, 607), (69, 67, 467, 469), (210, 208, 608, 610), (209, 211, 611, 609), (68, 70, 470, 468), (212, 210, 610, 612), (71, 69, 469, 471), (211, 213, 613, 611), (214, 212, 612, 614), (70, 72, 472, 470), (213, 215, 615, 613), (73, 71, 471, 473), (216, 214, 614, 616), (215, 217, 617, 615), (72, 74, 474, 472), (218, 216, 616, 618), (75, 73, 473, 475), (217, 219, 619, 617), (220, 218, 618, 620), (74, 76, 476, 474), (219, 221, 621, 619), (77, 75, 475, 477), (222, 220, 620, 622), (221, 223, 623, 621), (76, 78, 478, 476), (224, 222, 622, 624), (79, 77, 477, 479), (223, 225, 625, 623), (226, 224, 624, 626), (78, 80, 480, 478), (225, 227, 627, 625), (81, 79, 479, 481), (228, 226, 626, 628), (227, 229, 629, 627), (80, 82, 482, 480), (230, 228, 628, 630), (83, 81, 481, 483), (229, 231, 631, 629), (232, 230, 630, 632), (82, 84, 484, 482), (231, 233, 633, 631), (85, 83, 483, 485), (234, 232, 632, 634), (233, 235, 635, 633), (84, 86, 486, 484), (236, 234, 634, 636), (87, 85, 485, 487), (235, 237, 637, 635), (238, 236, 636, 638), (86, 88, 488, 486), (237, 239, 639, 637), (89, 87, 487, 489), (240, 238, 638, 640), (239, 241, 641, 639), (88, 90, 490, 488), (242, 240, 640, 642), (91, 89, 489, 491), (241, 243, 643, 641), (244, 242, 642, 644), (90, 92, 492, 490), (243, 245, 645, 643), (93, 91, 491, 493), (246, 244, 644, 646), (245, 247, 647, 645), (92, 94, 494, 492), (248, 246, 646, 648), (95, 93, 493, 495), (247, 249, 649, 647), (250, 248, 648, 650), (94, 96, 496, 494), (249, 251, 651, 649), (97, 95, 495, 497), (252, 250, 650, 652), (251, 253, 653, 651), (96, 98, 498, 496), (254, 252, 652, 654), (99, 97, 497, 499), (253, 255, 655, 653), (256, 254, 654, 656), (98, 100, 500, 498), (255, 257, 657, 655), (101, 99, 499, 501), (258, 256, 656, 658), (257, 259, 659, 657), (100, 102, 502, 500), (260, 258, 658, 660), (103, 101, 501, 503), (259, 261, 661, 659), (262, 260, 660, 662), (102, 104, 504, 502), (261, 263, 663, 661), (105, 103, 503, 505), (264, 262, 662, 664), (263, 265, 665, 663), (104, 106, 506, 504), (266, 264, 664, 666), (107, 105, 505, 507), (265, 267, 667, 665), (268, 266, 666, 668), (106, 108, 508, 506), (267, 269, 669, 667), (109, 107, 507, 509), (270, 268, 668, 670), (269, 271, 671, 669), (108, 110, 510, 508), (272, 270, 670, 672), (111, 109, 509, 511), (271, 273, 673, 671), (274, 272, 672, 674), (110, 112, 512, 510), (273, 275, 675, 673), (113, 111, 511, 513), (276, 274, 674, 676), (275, 277, 677, 675), (112, 114, 514, 512), (278, 276, 676, 678), (115, 113, 513, 515), (277, 279, 679, 677), (280, 278, 678, 680), (114, 116, 516, 514), (279, 281, 681, 679), (117, 115, 515, 517)])
me_cylinder.polygons.foreach_set('use_smooth', [True] * 700)
me_cylinder.materials.append(mat_material_001)
me_cylinder.use_remesh_preserve_volume = False
me_cylinder.use_remesh_preserve_attributes = False
me_cylinder.use_mirror_vertex_groups = False
me_cylinder.update()

# ---- objects
ob_cylinder = bpy.data.objects.new('Cylinder', me_cylinder)

# ---- transforms, parenting, visibility, modifiers, constraints
ob_cylinder.location = (0.0, 0.0, 0.0)
ob_cylinder.scale = (0.1, 0.1, 0.3)
ob_cylinder.lineart.crease_threshold = 0.0
_m = ob_cylinder.modifiers.new('Subsurf', 'SUBSURF')
_m.uv_smooth = 'PRESERVE_CORNERS'
_m.quality = 2
_m.levels = 2
_m.show_only_control_edges = False

# ---- collection membership
col_collection_1.objects.link(ob_cylinder)

# ---- scene / render settings (as saved in the file)
scene.frame_start = 1; scene.frame_end = 250; scene.frame_set(1)
scene.render.engine = 'BLENDER_EEVEE_NEXT'
scene.render.resolution_percentage = 50
scene.render.dither_intensity = 0.0
scene.cycles.use_denoising = False
scene.cycles.samples = 128
scene.cycles.sampling_pattern = 'TABULATED_SOBOL'
scene.cycles.use_adaptive_sampling = False
scene.cycles.use_light_tree = False
scene.cycles.blur_glossy = 0.0
scene.cycles.sample_clamp_indirect = 0.0
scene.view_settings.view_transform = 'Standard'
bpy.context.view_layer.update()

# ---- added for rendering (the .blend has no active camera and no usable light): camera, sun
cam_auto = bpy.data.cameras.new('AutoCamera')
cam_auto.lens = 50.0
cam_auto.sensor_width = 36.0
cam_auto.clip_end = 1000.0
ob_auto_camera = bpy.data.objects.new('AutoCamera', cam_auto)
scene.collection.objects.link(ob_auto_camera)
ob_auto_camera.location = (0.649972, -0.779967, 0.519978)
ob_auto_camera.rotation_euler = (1.09748, -7.21219e-08, 0.694738)
scene.camera = ob_auto_camera
light_auto_sun = bpy.data.lights.new('AutoSun', 'SUN')
light_auto_sun.energy = 3.0
light_auto_sun.angle = 0.0523599
ob_auto_sun = bpy.data.objects.new('AutoSun', light_auto_sun)
scene.collection.objects.link(ob_auto_sun)
ob_auto_sun.rotation_euler = (0.872665, 0.174533, 0.523599)
bpy.context.view_layer.update()

